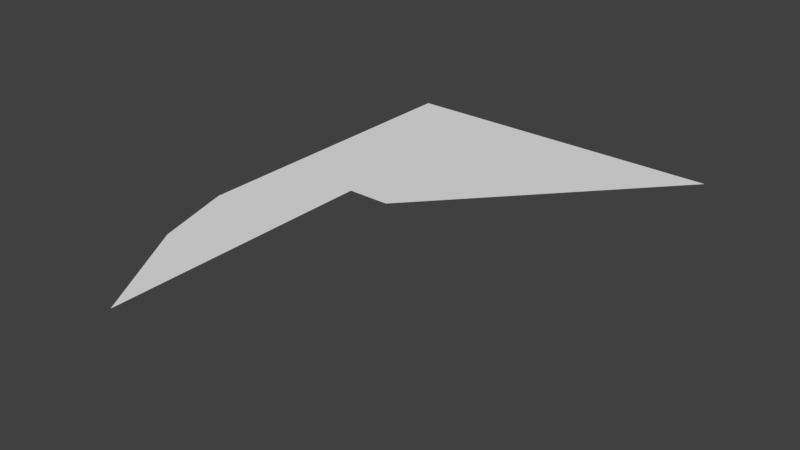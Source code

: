 # Source: Test.blend  (saved by Blender 2.79.0; exported with 4.5.12 LTS)
import bpy
from mathutils import Matrix  # noqa: F401  (used for matrix-valued properties, if any)

bpy.ops.wm.read_factory_settings(use_empty=True)
scene = bpy.context.scene
scene.name = 'Scene'

# ---- collections
col_collection_1 = bpy.data.collections.new('Collection 1'); scene.collection.children.link(col_collection_1)

# ---- world
world_world = bpy.data.worlds.new('World'); scene.world = world_world
world_world.color = (0.05088, 0.05088, 0.05088)
world_world.use_sun_shadow = False
world_world.sun_shadow_jitter_overblur = 0.0
world_world.cycles.sampling_method = 'MANUAL'

# ---- meshes
me_plane = bpy.data.meshes.new('Plane')
me_plane.from_pydata([(-0.4449, -0.8597, -7.721e-08), (1.0, -3.338, 0.0), (-1.0, 1.0, 0.0), (1.0, 1.0, 0.0), (-1.0, 3.0, 0.0), (1.0, 3.0, 0.0), (-1.0, 8.195, 0.0), (1.0, 8.195, 0.0), (1.991, 3.0, 0.0), (6.71, 8.195, 0.0)], [], [(0, 1, 3, 2), (2, 3, 5, 4), (4, 5, 7, 6), (7, 5, 8, 9)])
me_plane.use_remesh_preserve_volume = False
me_plane.use_remesh_preserve_attributes = False
me_plane.use_mirror_vertex_groups = False
me_plane.update()

# ---- objects
ob_plane = bpy.data.objects.new('Plane', me_plane)

# ---- transforms, parenting, visibility, modifiers, constraints
ob_plane.location = (0.0, 0.0, 0.0)
ob_plane.lineart.crease_threshold = 0.0

# ---- collection membership
col_collection_1.objects.link(ob_plane)

# ---- scene / render settings (as saved in the file)
scene.frame_start = 1; scene.frame_end = 250; scene.frame_set(1)
scene.render.engine = 'BLENDER_EEVEE_NEXT'
scene.render.resolution_percentage = 50
scene.render.dither_intensity = 0.0
scene.cycles.use_denoising = False
scene.cycles.samples = 128
scene.cycles.sampling_pattern = 'TABULATED_SOBOL'
scene.cycles.use_adaptive_sampling = False
scene.cycles.use_light_tree = False
scene.cycles.blur_glossy = 0.0
scene.cycles.sample_clamp_indirect = 0.0
scene.view_settings.view_transform = 'Standard'
bpy.context.view_layer.update()

# ---- added for rendering (the .blend has no active camera and no usable light): camera, sun
cam_auto = bpy.data.cameras.new('AutoCamera')
cam_auto.lens = 50.0
cam_auto.sensor_width = 36.0
cam_auto.clip_end = 1000.0
ob_auto_camera = bpy.data.objects.new('AutoCamera', cam_auto)
scene.collection.objects.link(ob_auto_camera)
ob_auto_camera.location = (15.6901, -12.9739, 10.2681)
ob_auto_camera.rotation_euler = (1.09748, -7.21219e-08, 0.694738)
scene.camera = ob_auto_camera
light_auto_sun = bpy.data.lights.new('AutoSun', 'SUN')
light_auto_sun.energy = 3.0
light_auto_sun.angle = 0.0523599
ob_auto_sun = bpy.data.objects.new('AutoSun', light_auto_sun)
scene.collection.objects.link(ob_auto_sun)
ob_auto_sun.rotation_euler = (0.872665, 0.174533, 0.523599)
bpy.context.view_layer.update()
